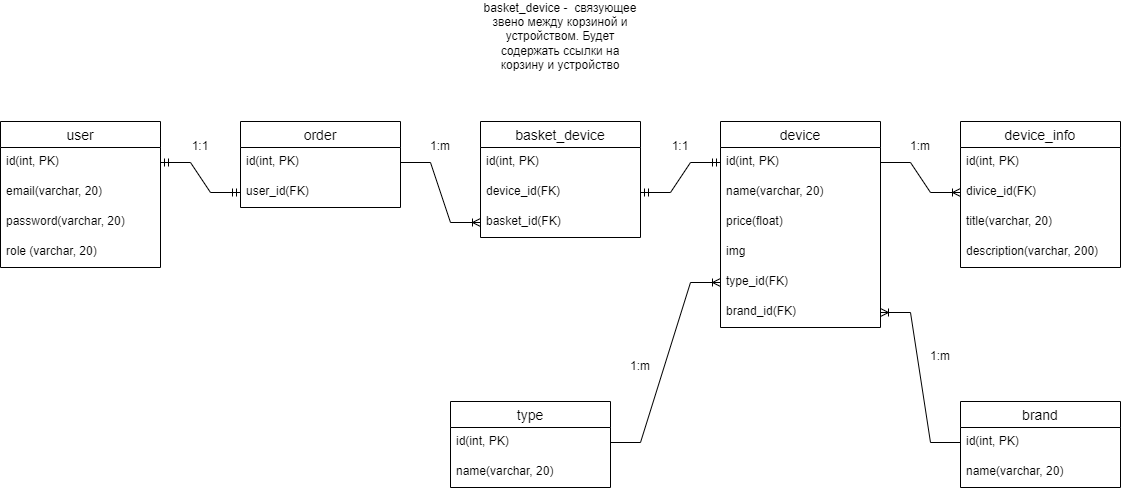

The diagram above was exported from draw.io. Its source (the exported page's mxGraphModel, read from the mxfile embedded in the PNG):
<mxGraphModel dx="1865" dy="547" grid="1" gridSize="10" guides="1" tooltips="1" connect="1" arrows="1" fold="1" page="1" pageScale="1" pageWidth="827" pageHeight="1169" math="0" shadow="0">
  <root>
    <mxCell id="0" />
    <mxCell id="1" parent="0" />
    <mxCell id="JFFoy3Fuja2p031PWtmy-1" value="user" style="swimlane;fontStyle=0;childLayout=stackLayout;horizontal=1;startSize=26;horizontalStack=0;resizeParent=1;resizeParentMax=0;resizeLast=0;collapsible=1;marginBottom=0;align=center;fontSize=14;" parent="1" vertex="1">
      <mxGeometry x="-80" y="280" width="160" height="146" as="geometry" />
    </mxCell>
    <mxCell id="JFFoy3Fuja2p031PWtmy-2" value="id(int, PK)" style="text;strokeColor=none;fillColor=none;spacingLeft=4;spacingRight=4;overflow=hidden;rotatable=0;points=[[0,0.5],[1,0.5]];portConstraint=eastwest;fontSize=12;" parent="JFFoy3Fuja2p031PWtmy-1" vertex="1">
      <mxGeometry y="26" width="160" height="30" as="geometry" />
    </mxCell>
    <mxCell id="JFFoy3Fuja2p031PWtmy-3" value="email(varchar, 20)" style="text;strokeColor=none;fillColor=none;spacingLeft=4;spacingRight=4;overflow=hidden;rotatable=0;points=[[0,0.5],[1,0.5]];portConstraint=eastwest;fontSize=12;" parent="JFFoy3Fuja2p031PWtmy-1" vertex="1">
      <mxGeometry y="56" width="160" height="30" as="geometry" />
    </mxCell>
    <mxCell id="JFFoy3Fuja2p031PWtmy-4" value="password(varchar, 20)" style="text;strokeColor=none;fillColor=none;spacingLeft=4;spacingRight=4;overflow=hidden;rotatable=0;points=[[0,0.5],[1,0.5]];portConstraint=eastwest;fontSize=12;" parent="JFFoy3Fuja2p031PWtmy-1" vertex="1">
      <mxGeometry y="86" width="160" height="30" as="geometry" />
    </mxCell>
    <mxCell id="JFFoy3Fuja2p031PWtmy-5" value="role (varchar, 20)" style="text;strokeColor=none;fillColor=none;spacingLeft=4;spacingRight=4;overflow=hidden;rotatable=0;points=[[0,0.5],[1,0.5]];portConstraint=eastwest;fontSize=12;" parent="JFFoy3Fuja2p031PWtmy-1" vertex="1">
      <mxGeometry y="116" width="160" height="30" as="geometry" />
    </mxCell>
    <mxCell id="JFFoy3Fuja2p031PWtmy-6" value="order" style="swimlane;fontStyle=0;childLayout=stackLayout;horizontal=1;startSize=26;horizontalStack=0;resizeParent=1;resizeParentMax=0;resizeLast=0;collapsible=1;marginBottom=0;align=center;fontSize=14;" parent="1" vertex="1">
      <mxGeometry x="160" y="280" width="160" height="86" as="geometry" />
    </mxCell>
    <mxCell id="JFFoy3Fuja2p031PWtmy-7" value="id(int, PK)" style="text;strokeColor=none;fillColor=none;spacingLeft=4;spacingRight=4;overflow=hidden;rotatable=0;points=[[0,0.5],[1,0.5]];portConstraint=eastwest;fontSize=12;" parent="JFFoy3Fuja2p031PWtmy-6" vertex="1">
      <mxGeometry y="26" width="160" height="30" as="geometry" />
    </mxCell>
    <mxCell id="JFFoy3Fuja2p031PWtmy-8" value="user_id(FK)" style="text;strokeColor=none;fillColor=none;spacingLeft=4;spacingRight=4;overflow=hidden;rotatable=0;points=[[0,0.5],[1,0.5]];portConstraint=eastwest;fontSize=12;" parent="JFFoy3Fuja2p031PWtmy-6" vertex="1">
      <mxGeometry y="56" width="160" height="30" as="geometry" />
    </mxCell>
    <mxCell id="JFFoy3Fuja2p031PWtmy-11" value="" style="edgeStyle=entityRelationEdgeStyle;fontSize=12;html=1;endArrow=ERmandOne;startArrow=ERmandOne;rounded=0;entryX=0;entryY=0.5;entryDx=0;entryDy=0;" parent="1" source="JFFoy3Fuja2p031PWtmy-2" target="JFFoy3Fuja2p031PWtmy-8" edge="1">
      <mxGeometry width="100" height="100" relative="1" as="geometry">
        <mxPoint x="160" y="450" as="sourcePoint" />
        <mxPoint x="260" y="350" as="targetPoint" />
      </mxGeometry>
    </mxCell>
    <mxCell id="JFFoy3Fuja2p031PWtmy-12" value="device" style="swimlane;fontStyle=0;childLayout=stackLayout;horizontal=1;startSize=26;horizontalStack=0;resizeParent=1;resizeParentMax=0;resizeLast=0;collapsible=1;marginBottom=0;align=center;fontSize=14;" parent="1" vertex="1">
      <mxGeometry x="640" y="280" width="160" height="206" as="geometry" />
    </mxCell>
    <mxCell id="JFFoy3Fuja2p031PWtmy-13" value="id(int, PK)" style="text;strokeColor=none;fillColor=none;spacingLeft=4;spacingRight=4;overflow=hidden;rotatable=0;points=[[0,0.5],[1,0.5]];portConstraint=eastwest;fontSize=12;" parent="JFFoy3Fuja2p031PWtmy-12" vertex="1">
      <mxGeometry y="26" width="160" height="30" as="geometry" />
    </mxCell>
    <mxCell id="JFFoy3Fuja2p031PWtmy-14" value="name(varchar, 20)" style="text;strokeColor=none;fillColor=none;spacingLeft=4;spacingRight=4;overflow=hidden;rotatable=0;points=[[0,0.5],[1,0.5]];portConstraint=eastwest;fontSize=12;" parent="JFFoy3Fuja2p031PWtmy-12" vertex="1">
      <mxGeometry y="56" width="160" height="30" as="geometry" />
    </mxCell>
    <mxCell id="JFFoy3Fuja2p031PWtmy-15" value="price(float)" style="text;strokeColor=none;fillColor=none;spacingLeft=4;spacingRight=4;overflow=hidden;rotatable=0;points=[[0,0.5],[1,0.5]];portConstraint=eastwest;fontSize=12;" parent="JFFoy3Fuja2p031PWtmy-12" vertex="1">
      <mxGeometry y="86" width="160" height="30" as="geometry" />
    </mxCell>
    <mxCell id="JFFoy3Fuja2p031PWtmy-16" value="img" style="text;strokeColor=none;fillColor=none;spacingLeft=4;spacingRight=4;overflow=hidden;rotatable=0;points=[[0,0.5],[1,0.5]];portConstraint=eastwest;fontSize=12;" parent="JFFoy3Fuja2p031PWtmy-12" vertex="1">
      <mxGeometry y="116" width="160" height="30" as="geometry" />
    </mxCell>
    <mxCell id="JFFoy3Fuja2p031PWtmy-18" value="type_id(FK)" style="text;strokeColor=none;fillColor=none;spacingLeft=4;spacingRight=4;overflow=hidden;rotatable=0;points=[[0,0.5],[1,0.5]];portConstraint=eastwest;fontSize=12;" parent="JFFoy3Fuja2p031PWtmy-12" vertex="1">
      <mxGeometry y="146" width="160" height="30" as="geometry" />
    </mxCell>
    <mxCell id="JFFoy3Fuja2p031PWtmy-17" value="brand_id(FK)" style="text;strokeColor=none;fillColor=none;spacingLeft=4;spacingRight=4;overflow=hidden;rotatable=0;points=[[0,0.5],[1,0.5]];portConstraint=eastwest;fontSize=12;" parent="JFFoy3Fuja2p031PWtmy-12" vertex="1">
      <mxGeometry y="176" width="160" height="30" as="geometry" />
    </mxCell>
    <mxCell id="JFFoy3Fuja2p031PWtmy-19" value="type" style="swimlane;fontStyle=0;childLayout=stackLayout;horizontal=1;startSize=26;horizontalStack=0;resizeParent=1;resizeParentMax=0;resizeLast=0;collapsible=1;marginBottom=0;align=center;fontSize=14;" parent="1" vertex="1">
      <mxGeometry x="370" y="560" width="160" height="86" as="geometry" />
    </mxCell>
    <mxCell id="JFFoy3Fuja2p031PWtmy-21" value="id(int, PK)" style="text;strokeColor=none;fillColor=none;spacingLeft=4;spacingRight=4;overflow=hidden;rotatable=0;points=[[0,0.5],[1,0.5]];portConstraint=eastwest;fontSize=12;" parent="JFFoy3Fuja2p031PWtmy-19" vertex="1">
      <mxGeometry y="26" width="160" height="30" as="geometry" />
    </mxCell>
    <mxCell id="JFFoy3Fuja2p031PWtmy-22" value="name(varchar, 20)" style="text;strokeColor=none;fillColor=none;spacingLeft=4;spacingRight=4;overflow=hidden;rotatable=0;points=[[0,0.5],[1,0.5]];portConstraint=eastwest;fontSize=12;" parent="JFFoy3Fuja2p031PWtmy-19" vertex="1">
      <mxGeometry y="56" width="160" height="30" as="geometry" />
    </mxCell>
    <mxCell id="JFFoy3Fuja2p031PWtmy-23" value="brand" style="swimlane;fontStyle=0;childLayout=stackLayout;horizontal=1;startSize=26;horizontalStack=0;resizeParent=1;resizeParentMax=0;resizeLast=0;collapsible=1;marginBottom=0;align=center;fontSize=14;" parent="1" vertex="1">
      <mxGeometry x="880" y="560" width="160" height="86" as="geometry" />
    </mxCell>
    <mxCell id="JFFoy3Fuja2p031PWtmy-25" value="id(int, PK)" style="text;strokeColor=none;fillColor=none;spacingLeft=4;spacingRight=4;overflow=hidden;rotatable=0;points=[[0,0.5],[1,0.5]];portConstraint=eastwest;fontSize=12;" parent="JFFoy3Fuja2p031PWtmy-23" vertex="1">
      <mxGeometry y="26" width="160" height="30" as="geometry" />
    </mxCell>
    <mxCell id="JFFoy3Fuja2p031PWtmy-26" value="name(varchar, 20)" style="text;strokeColor=none;fillColor=none;spacingLeft=4;spacingRight=4;overflow=hidden;rotatable=0;points=[[0,0.5],[1,0.5]];portConstraint=eastwest;fontSize=12;" parent="JFFoy3Fuja2p031PWtmy-23" vertex="1">
      <mxGeometry y="56" width="160" height="30" as="geometry" />
    </mxCell>
    <mxCell id="JFFoy3Fuja2p031PWtmy-27" value="" style="edgeStyle=entityRelationEdgeStyle;fontSize=12;html=1;endArrow=ERoneToMany;rounded=0;entryX=0;entryY=0.5;entryDx=0;entryDy=0;" parent="1" source="JFFoy3Fuja2p031PWtmy-21" target="JFFoy3Fuja2p031PWtmy-18" edge="1">
      <mxGeometry width="100" height="100" relative="1" as="geometry">
        <mxPoint x="580" y="601" as="sourcePoint" />
        <mxPoint x="460" y="350" as="targetPoint" />
      </mxGeometry>
    </mxCell>
    <mxCell id="JFFoy3Fuja2p031PWtmy-28" value="" style="edgeStyle=entityRelationEdgeStyle;fontSize=12;html=1;endArrow=ERoneToMany;rounded=0;" parent="1" source="JFFoy3Fuja2p031PWtmy-25" target="JFFoy3Fuja2p031PWtmy-17" edge="1">
      <mxGeometry width="100" height="100" relative="1" as="geometry">
        <mxPoint x="875.52" y="608.5899999999999" as="sourcePoint" />
        <mxPoint x="460" y="490" as="targetPoint" />
      </mxGeometry>
    </mxCell>
    <mxCell id="JFFoy3Fuja2p031PWtmy-30" value="device_info" style="swimlane;fontStyle=0;childLayout=stackLayout;horizontal=1;startSize=26;horizontalStack=0;resizeParent=1;resizeParentMax=0;resizeLast=0;collapsible=1;marginBottom=0;align=center;fontSize=14;" parent="1" vertex="1">
      <mxGeometry x="880" y="280" width="160" height="146" as="geometry" />
    </mxCell>
    <mxCell id="JFFoy3Fuja2p031PWtmy-31" value="id(int, PK)" style="text;strokeColor=none;fillColor=none;spacingLeft=4;spacingRight=4;overflow=hidden;rotatable=0;points=[[0,0.5],[1,0.5]];portConstraint=eastwest;fontSize=12;" parent="JFFoy3Fuja2p031PWtmy-30" vertex="1">
      <mxGeometry y="26" width="160" height="30" as="geometry" />
    </mxCell>
    <mxCell id="JFFoy3Fuja2p031PWtmy-32" value="divice_id(FK)" style="text;strokeColor=none;fillColor=none;spacingLeft=4;spacingRight=4;overflow=hidden;rotatable=0;points=[[0,0.5],[1,0.5]];portConstraint=eastwest;fontSize=12;" parent="JFFoy3Fuja2p031PWtmy-30" vertex="1">
      <mxGeometry y="56" width="160" height="30" as="geometry" />
    </mxCell>
    <mxCell id="JFFoy3Fuja2p031PWtmy-35" value="title(varchar, 20)" style="text;strokeColor=none;fillColor=none;spacingLeft=4;spacingRight=4;overflow=hidden;rotatable=0;points=[[0,0.5],[1,0.5]];portConstraint=eastwest;fontSize=12;" parent="JFFoy3Fuja2p031PWtmy-30" vertex="1">
      <mxGeometry y="86" width="160" height="30" as="geometry" />
    </mxCell>
    <mxCell id="JFFoy3Fuja2p031PWtmy-33" value="description(varchar, 200)" style="text;strokeColor=none;fillColor=none;spacingLeft=4;spacingRight=4;overflow=hidden;rotatable=0;points=[[0,0.5],[1,0.5]];portConstraint=eastwest;fontSize=12;" parent="JFFoy3Fuja2p031PWtmy-30" vertex="1">
      <mxGeometry y="116" width="160" height="30" as="geometry" />
    </mxCell>
    <mxCell id="JFFoy3Fuja2p031PWtmy-34" value="" style="edgeStyle=entityRelationEdgeStyle;fontSize=12;html=1;endArrow=ERoneToMany;rounded=0;" parent="1" source="JFFoy3Fuja2p031PWtmy-13" target="JFFoy3Fuja2p031PWtmy-32" edge="1">
      <mxGeometry width="100" height="100" relative="1" as="geometry">
        <mxPoint x="840" y="390" as="sourcePoint" />
        <mxPoint x="790" y="350" as="targetPoint" />
      </mxGeometry>
    </mxCell>
    <mxCell id="JFFoy3Fuja2p031PWtmy-36" value="basket_device" style="swimlane;fontStyle=0;childLayout=stackLayout;horizontal=1;startSize=26;horizontalStack=0;resizeParent=1;resizeParentMax=0;resizeLast=0;collapsible=1;marginBottom=0;align=center;fontSize=14;" parent="1" vertex="1">
      <mxGeometry x="400" y="280" width="160" height="116" as="geometry" />
    </mxCell>
    <mxCell id="JFFoy3Fuja2p031PWtmy-37" value="id(int, PK)" style="text;strokeColor=none;fillColor=none;spacingLeft=4;spacingRight=4;overflow=hidden;rotatable=0;points=[[0,0.5],[1,0.5]];portConstraint=eastwest;fontSize=12;" parent="JFFoy3Fuja2p031PWtmy-36" vertex="1">
      <mxGeometry y="26" width="160" height="30" as="geometry" />
    </mxCell>
    <mxCell id="JFFoy3Fuja2p031PWtmy-38" value="device_id(FK)" style="text;strokeColor=none;fillColor=none;spacingLeft=4;spacingRight=4;overflow=hidden;rotatable=0;points=[[0,0.5],[1,0.5]];portConstraint=eastwest;fontSize=12;" parent="JFFoy3Fuja2p031PWtmy-36" vertex="1">
      <mxGeometry y="56" width="160" height="30" as="geometry" />
    </mxCell>
    <mxCell id="JFFoy3Fuja2p031PWtmy-39" value="basket_id(FK)" style="text;strokeColor=none;fillColor=none;spacingLeft=4;spacingRight=4;overflow=hidden;rotatable=0;points=[[0,0.5],[1,0.5]];portConstraint=eastwest;fontSize=12;" parent="JFFoy3Fuja2p031PWtmy-36" vertex="1">
      <mxGeometry y="86" width="160" height="30" as="geometry" />
    </mxCell>
    <mxCell id="JFFoy3Fuja2p031PWtmy-40" value="" style="edgeStyle=entityRelationEdgeStyle;fontSize=12;html=1;endArrow=ERoneToMany;rounded=0;" parent="1" source="JFFoy3Fuja2p031PWtmy-7" target="JFFoy3Fuja2p031PWtmy-39" edge="1">
      <mxGeometry width="100" height="100" relative="1" as="geometry">
        <mxPoint x="320" y="320" as="sourcePoint" />
        <mxPoint x="340" y="370" as="targetPoint" />
      </mxGeometry>
    </mxCell>
    <mxCell id="JFFoy3Fuja2p031PWtmy-41" value="" style="edgeStyle=entityRelationEdgeStyle;fontSize=12;html=1;endArrow=ERmandOne;startArrow=ERmandOne;rounded=0;" parent="1" source="JFFoy3Fuja2p031PWtmy-38" target="JFFoy3Fuja2p031PWtmy-13" edge="1">
      <mxGeometry width="100" height="100" relative="1" as="geometry">
        <mxPoint x="380" y="530" as="sourcePoint" />
        <mxPoint x="480" y="430" as="targetPoint" />
      </mxGeometry>
    </mxCell>
    <mxCell id="n_qUJJfS3sqIKC4VxAD7-1" value="1:1" style="text;html=1;strokeColor=none;fillColor=none;align=center;verticalAlign=middle;whiteSpace=wrap;rounded=0;" parent="1" vertex="1">
      <mxGeometry x="90" y="290" width="60" height="30" as="geometry" />
    </mxCell>
    <mxCell id="n_qUJJfS3sqIKC4VxAD7-2" value="1:m" style="text;html=1;strokeColor=none;fillColor=none;align=center;verticalAlign=middle;whiteSpace=wrap;rounded=0;" parent="1" vertex="1">
      <mxGeometry x="530" y="510" width="60" height="30" as="geometry" />
    </mxCell>
    <mxCell id="n_qUJJfS3sqIKC4VxAD7-5" value="1:m" style="text;html=1;strokeColor=none;fillColor=none;align=center;verticalAlign=middle;whiteSpace=wrap;rounded=0;" parent="1" vertex="1">
      <mxGeometry x="830" y="500" width="60" height="30" as="geometry" />
    </mxCell>
    <mxCell id="n_qUJJfS3sqIKC4VxAD7-6" value="1:m" style="text;html=1;strokeColor=none;fillColor=none;align=center;verticalAlign=middle;whiteSpace=wrap;rounded=0;" parent="1" vertex="1">
      <mxGeometry x="810" y="290" width="60" height="30" as="geometry" />
    </mxCell>
    <mxCell id="n_qUJJfS3sqIKC4VxAD7-7" value="1:m" style="text;html=1;strokeColor=none;fillColor=none;align=center;verticalAlign=middle;whiteSpace=wrap;rounded=0;" parent="1" vertex="1">
      <mxGeometry x="330" y="290" width="60" height="30" as="geometry" />
    </mxCell>
    <mxCell id="n_qUJJfS3sqIKC4VxAD7-8" value="1:1" style="text;html=1;strokeColor=none;fillColor=none;align=center;verticalAlign=middle;whiteSpace=wrap;rounded=0;" parent="1" vertex="1">
      <mxGeometry x="570" y="290" width="60" height="30" as="geometry" />
    </mxCell>
    <mxCell id="n_qUJJfS3sqIKC4VxAD7-9" value="basket_device -&amp;nbsp; связующее звено между корзиной и устройством. Будет содержать ссылки на корзину и устройство" style="text;html=1;strokeColor=none;fillColor=none;align=center;verticalAlign=middle;whiteSpace=wrap;rounded=0;" parent="1" vertex="1">
      <mxGeometry x="397" y="180" width="166" height="30" as="geometry" />
    </mxCell>
  </root>
</mxGraphModel>